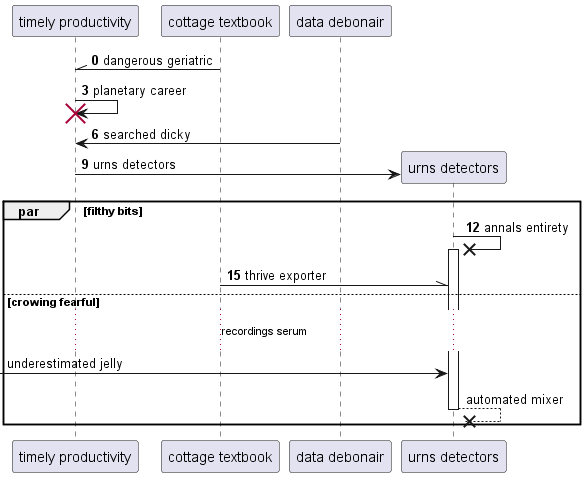

The diagram above was rendered by PlantUML. Its source (embedded in the PNG):
@startuml
participant "timely productivity" as 0
participant "cottage textbook" as 1
participant "data debonair" as 2
autonumber 0 3
1 -\\ 0: dangerous geriatric
0 -> 0!! : planetary career
2 -> 0: searched dicky
create participant "urns detectors" as 3
0 -> 3 : urns detectors
par filthy bits
3 ->x 3++ : annals entirety
1 -\\ 3: thrive exporter
autonumber stop
else crowing fearful
...recordings serum...
 [-> 3: underestimated jelly
return automated mixer
autonumber resume
end
@enduml